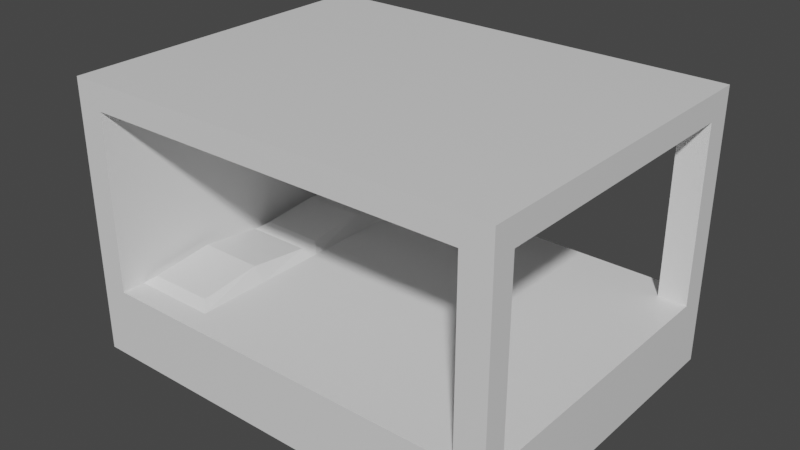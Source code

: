 # Source: Bed_Placeholder.blend  (saved by Blender 2.93.21; exported with 4.5.12 LTS)
import bpy
from mathutils import Matrix  # noqa: F401  (used for matrix-valued properties, if any)

bpy.ops.wm.read_factory_settings(use_empty=True)
scene = bpy.context.scene
scene.name = 'Scene'

# ---- collections
col_collection = bpy.data.collections.new('Collection'); scene.collection.children.link(col_collection)

# ---- materials (node trees are filled in below, after node groups)
mat_material = bpy.data.materials.new('Material')
mat_material.alpha_threshold = 0.0
mat_material.use_transparent_shadow = False
mat_material.line_color = (0.0, 0.0, 0.0, 1.0)

# ---- material node trees
mat_material.use_nodes = True; mat_material.node_tree.nodes.clear()
_N = mat_material.node_tree.nodes; _L = mat_material.node_tree.links
n0 = _N.new('ShaderNodeOutputMaterial'); n0.name = 'Material Output'; n0.location = (300, 300)
n1 = _N.new('ShaderNodeBsdfPrincipled'); n1.name = 'Principled BSDF'; n1.location = (10, 300)
n1.distribution = 'GGX'
n1.subsurface_method = 'BURLEY'
n1.inputs[2].default_value = 0.4
n1.inputs[3].default_value = 1.45
n1.inputs[27].default_value = (0.0, 0.0, 0.0, 1.0)
n1.inputs[28].default_value = 1.0
_L.new(n1.outputs[0], n0.inputs[0])
n0.is_active_output = True

# ---- world
world_world = bpy.data.worlds.new('World'); scene.world = world_world
world_world.use_nodes = True; world_world.node_tree.nodes.clear()
_N = world_world.node_tree.nodes; _L = world_world.node_tree.links
n0 = _N.new('ShaderNodeOutputWorld'); n0.name = 'World Output'; n0.location = (300, 300)
n1 = _N.new('ShaderNodeBackground'); n1.name = 'Background'; n1.location = (10, 300)
n1.inputs[0].default_value = (0.05088, 0.05088, 0.05088, 1.0)
_L.new(n1.outputs[0], n0.inputs[0])
n0.is_active_output = True
world_world.color = (0.05088, 0.05088, 0.05088)
world_world.use_sun_shadow = False
world_world.sun_shadow_jitter_overblur = 0.0

# ---- meshes
me_cube = bpy.data.meshes.new('Cube')
me_cube.from_pydata([(3.723, 2.901, 1.496), (3.723, 2.901, 0.06663), (3.723, -2.901, 1.496), (3.723, -2.901, 0.06663), (-3.772, 2.689, 1.646), (-3.984, 2.901, 0.06663), (-3.794, -2.711, 1.642), (-3.984, -2.901, 0.06663), (4.304, 2.901, 1.496), (4.304, 2.901, 0.06663), (4.304, -2.901, 1.496), (4.304, -2.901, 0.06663), (-4.53, 2.901, 0.06663), (-4.53, -2.901, 0.06663), (-4.53, -2.901, 1.496), (-4.53, 2.901, 1.496), (3.723, 3.435, 0.06663), (-3.984, 3.435, 0.06663), (3.723, 3.435, 1.496), (-3.984, 3.435, 1.496), (4.304, 3.435, 1.496), (4.304, 3.435, 0.06663), (-4.53, 3.435, 1.496), (-4.53, 3.435, 0.06663), (-3.984, -3.366, 0.06663), (-3.984, -3.366, 1.496), (3.723, -3.366, 1.496), (3.723, -3.366, 0.06663), (4.304, -3.366, 1.496), (4.304, -3.366, 0.06663), (-4.53, -3.366, 0.06663), (-4.53, -3.366, 1.496), (-4.53, 2.901, 5.096), (-4.53, 3.435, 5.096), (-3.984, -2.901, 5.096), (-3.984, 2.901, 5.096), (3.723, 2.901, 5.096), (4.304, 2.901, 5.096), (3.723, -2.901, 5.096), (4.304, -2.901, 5.096), (-4.53, -2.901, 5.096), (3.723, 3.435, 5.096), (4.304, 3.435, 5.096), (-3.984, 3.435, 5.096), (3.723, -3.366, 5.096), (4.304, -3.366, 5.096), (-4.53, -3.366, 5.096), (-3.984, -3.366, 5.096), (-4.53, 2.901, 5.617), (-4.53, 3.435, 5.617), (-3.984, -2.901, 5.617), (-3.984, 2.901, 5.617), (3.723, 2.901, 5.617), (4.304, 2.901, 5.617), (3.723, -2.901, 5.617), (4.304, -2.901, 5.617), (-4.53, -2.901, 5.617), (3.723, 3.435, 5.617), (4.304, 3.435, 5.617), (-3.984, 3.435, 5.617), (3.723, -3.366, 5.617), (4.304, -3.366, 5.617), (-4.53, -3.366, 5.617), (-3.984, -3.366, 5.617), (-2.257, 2.901, 0.06663), (-2.447, -2.711, 1.642), (-2.257, -2.901, 0.06663), (-2.469, 2.689, 1.646), (-2.257, 3.435, 0.06663), (-2.257, 3.435, 1.496), (-2.257, -3.366, 1.496), (-2.257, -3.366, 0.06663), (-3.984, 0.0, 0.06663), (3.723, 0.0, 1.496), (-3.772, 0.2118, 1.646), (3.723, 0.0, 0.06663), (4.304, 0.0, 1.496), (4.304, 0.0, 0.06663), (-4.53, 0.0, 0.06663), (-4.53, 0.0, 1.496), (-4.53, 0.0, 5.096), (-4.53, 0.0, 5.617), (-2.257, 0.0, 0.06663), (-2.469, 0.2118, 1.646), (-3.772, 1.45, 1.757), (3.723, 1.45, 0.06663), (4.304, 1.45, 0.06663), (-4.53, 1.45, 1.496), (-4.53, 1.45, 5.096), (-4.53, 1.45, 5.617), (-3.984, 1.45, 0.06663), (3.723, 1.45, 1.496), (4.304, 1.45, 1.496), (-4.53, 1.45, 0.06663), (-2.257, 1.45, 0.06663), (-2.469, 1.45, 1.757), (-3.984, -1.45, 0.06663), (3.723, -1.45, 1.496), (4.304, -1.45, 1.496), (-4.53, -1.45, 0.06663), (-2.257, -1.45, 0.06663), (-2.447, -1.45, 1.788), (-3.794, -1.45, 1.788), (3.723, -1.45, 0.06663), (4.304, -1.45, 0.06663), (-4.53, -1.45, 1.496), (-4.53, -1.45, 5.096), (-4.53, -1.45, 5.617), (-3.12, 2.901, 0.06663), (-3.12, -2.711, 1.642), (-3.12, 3.435, 0.06663), (-3.12, -3.366, 1.496), (-3.12, -2.901, 0.06663), (-3.12, 2.689, 1.646), (-3.12, 3.435, 1.496), (-3.12, -3.366, 0.06663), (-3.12, 0.0, 0.06663), (-3.12, 0.2118, 1.646), (-3.12, 1.45, 1.757), (-3.12, 1.45, 0.06663), (-3.12, -1.45, 0.06663), (-3.12, -1.45, 1.788), (-4.53, 2.901, 3.296), (-4.53, -2.901, 3.296), (-3.984, -3.366, 3.296), (-4.53, -3.366, 3.296), (-3.984, 2.901, 3.296), (-3.984, -2.901, 3.296), (-4.53, 3.435, 3.296), (-3.984, 3.435, 3.296), (-4.53, 0.0, 3.296), (-4.53, 1.45, 3.296), (-4.53, -1.45, 3.296), (-3.984, 1.45, 1.496), (-3.984, 2.901, 1.496), (-3.12, 2.901, 1.496), (-2.257, 2.901, 1.496), (-2.257, 1.45, 1.496), (-2.447, -0.1897, 1.642), (-3.12, -0.1897, 1.642), (-3.794, -0.1897, 1.642), (-3.12, -2.901, 1.496), (-3.984, -2.901, 1.496), (-2.257, -1.45, 1.496), (-2.257, -2.901, 1.496), (-3.984, -1.45, 1.496), (-3.984, 0.0, 1.496), (-3.12, 0.0, 1.496), (-2.257, 0.0, 1.496)], [], [(121, 102, 6, 109), (3, 11, 29, 27), (96, 7, 13, 99), (100, 103, 3, 66), (5, 12, 23, 17), (127, 126, 35, 34), (104, 98, 10, 11), (85, 1, 9, 86), (97, 2, 10, 98), (11, 10, 28, 29), (93, 87, 15, 12), (125, 124, 47, 46), (12, 15, 22, 23), (13, 7, 24, 30), (16, 18, 20, 21), (68, 69, 18, 16), (19, 17, 23, 22), (108, 5, 17, 110), (8, 9, 21, 20), (136, 0, 18, 69), (9, 1, 16, 21), (0, 8, 37, 36), (115, 111, 25, 24), (26, 27, 29, 28), (24, 25, 31, 30), (8, 20, 42, 37), (14, 13, 30, 31), (132, 123, 40, 106), (66, 3, 27, 71), (141, 142, 25, 111), (37, 39, 38, 36), (34, 35, 51, 50), (43, 33, 49, 59), (40, 46, 62, 56), (33, 32, 48, 49), (18, 0, 36, 41), (28, 10, 39, 45), (20, 18, 41, 42), (10, 2, 38, 39), (128, 122, 32, 33), (123, 125, 46, 40), (26, 28, 45, 44), (126, 129, 43, 35), (124, 127, 34, 47), (2, 26, 44, 38), (129, 128, 33, 43), (52, 53, 58, 57), (50, 51, 48, 89, 81, 107, 56), (48, 51, 59, 49), (50, 56, 62, 63), (55, 54, 60, 61), (37, 42, 58, 53), (63, 47, 44, 60), (36, 35, 43, 41), (43, 59, 57, 41), (47, 34, 38, 44), (52, 57, 59, 51), (106, 40, 56, 107), (44, 45, 61, 60), (46, 47, 63, 62), (45, 39, 55, 61), (42, 41, 57, 58), (63, 60, 54, 50), (37, 53, 55, 39), (53, 52, 54, 55), (34, 35, 36, 38), (51, 50, 54, 52), (2, 144, 70, 26), (112, 66, 71, 115), (27, 26, 70, 71), (135, 136, 69, 114), (1, 64, 68, 16), (110, 114, 69, 68), (120, 100, 66, 112), (97, 143, 144, 2), (91, 137, 148, 73), (119, 94, 82, 116), (88, 80, 81, 89), (131, 130, 80, 88), (99, 105, 79, 78), (91, 73, 76, 92), (103, 75, 77, 104), (86, 92, 76, 77), (94, 85, 75, 82), (90, 72, 78, 93), (118, 84, 74, 117), (113, 4, 84, 118), (5, 90, 93, 12), (64, 1, 85, 94), (9, 8, 92, 86), (0, 91, 92, 8), (122, 131, 88, 32), (32, 88, 89, 48), (108, 64, 94, 119), (0, 136, 137, 91), (78, 79, 87, 93), (75, 85, 86, 77), (3, 103, 104, 11), (13, 14, 105, 99), (73, 148, 143, 97), (116, 82, 100, 120), (80, 106, 107, 81), (130, 132, 106, 80), (73, 97, 98, 76), (77, 76, 98, 104), (82, 75, 103, 100), (72, 96, 99, 78), (139, 140, 102, 121), (138, 139, 121, 101), (72, 116, 120, 96), (5, 108, 119, 90), (67, 113, 118, 95), (95, 118, 117, 83), (90, 119, 116, 72), (96, 120, 112, 7), (17, 19, 114, 110), (134, 135, 114, 19), (7, 112, 115, 24), (144, 141, 111, 70), (71, 70, 111, 115), (64, 108, 110, 68), (101, 121, 109, 65), (79, 105, 132, 130), (15, 87, 131, 122), (87, 79, 130, 131), (19, 22, 128, 129), (25, 142, 127, 124), (134, 19, 129, 126), (14, 31, 125, 123), (22, 15, 122, 128), (105, 14, 123, 132), (31, 25, 124, 125), (142, 145, 146, 133, 134, 126, 127), (84, 4, 134, 133), (113, 67, 136, 135), (95, 83, 148, 137), (83, 117, 147, 148), (74, 84, 133, 146), (67, 95, 137, 136), (4, 113, 135, 134), (117, 74, 146, 147), (109, 6, 142, 141), (101, 65, 144, 143), (102, 140, 146, 145), (139, 138, 148, 147), (138, 101, 143, 148), (6, 102, 145, 142), (65, 109, 141, 144), (140, 139, 147, 146)])
_uv = me_cube.uv_layers.new(name='UVMap')
_uv.uv.foreach_set('vector', [0.8125, 0.6875, 0.8613, 0.6875, 0.8613, 0.7418, 0.8125, 0.7418, 0.375, 0.75, 0.375, 0.75, 0.375, 0.75, 0.375, 0.75, 0.125, 0.6875, 0.125, 0.75, 0.125, 0.75, 0.125, 0.6875, 0.25, 0.6875, 0.375, 0.6875, 0.375, 0.75, 0.25, 0.75, 0.125, 0.5, 0.125, 0.5, 0.125, 0.5, 0.125, 0.5, 0.875, 0.75, 0.875, 0.5, 0.875, 0.5, 0.875, 0.75, 0.375, 0.6875, 0.625, 0.6875, 0.625, 0.75, 0.375, 0.75, 0.375, 0.5625, 0.375, 0.5, 0.375, 0.5, 0.375, 0.5625, 0.625, 0.6875, 0.625, 0.75, 0.625, 0.75, 0.625, 0.6875, 0.375, 0.75, 0.625, 0.75, 0.625, 0.75, 0.375, 0.75, 0.375, 0.1875, 0.625, 0.1875, 0.625, 0.25, 0.375, 0.25, 0.625, 1.0, 0.625, 1.0, 0.625, 1.0, 0.625, 1.0, 0.375, 0.25, 0.625, 0.25, 0.625, 0.25, 0.375, 0.25, 0.125, 0.75, 0.125, 0.75, 0.125, 0.75, 0.125, 0.75, 0.375, 0.5, 0.625, 0.5, 0.625, 0.5, 0.375, 0.5, 0.375, 0.375, 0.625, 0.375, 0.625, 0.5, 0.375, 0.5, 0.625, 0.25, 0.375, 0.25, 0.375, 0.25, 0.625, 0.25, 0.1875, 0.5, 0.125, 0.5, 0.125, 0.5, 0.1875, 0.5, 0.625, 0.5, 0.375, 0.5, 0.375, 0.5, 0.625, 0.5, 0.75, 0.5, 0.625, 0.5, 0.625, 0.5, 0.75, 0.5, 0.375, 0.5, 0.375, 0.5, 0.375, 0.5, 0.375, 0.5, 0.625, 0.5, 0.625, 0.5, 0.625, 0.5, 0.625, 0.5, 0.375, 0.9375, 0.625, 0.9375, 0.625, 1.0, 0.375, 1.0, 0.625, 0.75, 0.375, 0.75, 0.375, 0.75, 0.625, 0.75, 0.375, 1.0, 0.625, 1.0, 0.625, 1.0, 0.375, 1.0, 0.625, 0.5, 0.625, 0.5, 0.625, 0.5, 0.625, 0.5, 0.625, 0.0, 0.375, 0.0, 0.375, 0.0, 0.625, 0.0, 0.625, 0.0625, 0.625, 0.0, 0.625, 0.0, 0.625, 0.0625, 0.25, 0.75, 0.375, 0.75, 0.375, 0.75, 0.25, 0.75, 0.8125, 0.75, 0.875, 0.75, 0.875, 0.75, 0.8125, 0.75, 0.625, 0.5, 0.625, 0.75, 0.625, 0.75, 0.625, 0.5, 0.875, 0.75, 0.875, 0.5, 0.875, 0.5, 0.875, 0.75, 0.625, 0.25, 0.625, 0.25, 0.625, 0.25, 0.625, 0.25, 0.625, 0.0, 0.625, 0.0, 0.625, 0.0, 0.625, 0.0, 0.625, 0.25, 0.625, 0.25, 0.625, 0.25, 0.625, 0.25, 0.625, 0.5, 0.625, 0.5, 0.625, 0.5, 0.625, 0.5, 0.625, 0.75, 0.625, 0.75, 0.625, 0.75, 0.625, 0.75, 0.625, 0.5, 0.625, 0.5, 0.625, 0.5, 0.625, 0.5, 0.625, 0.75, 0.625, 0.75, 0.625, 0.75, 0.625, 0.75, 0.625, 0.25, 0.625, 0.25, 0.625, 0.25, 0.625, 0.25, 0.625, 0.0, 0.625, 0.0, 0.625, 0.0, 0.625, 0.0, 0.625, 0.75, 0.625, 0.75, 0.625, 0.75, 0.625, 0.75, 0.875, 0.5, 0.875, 0.5, 0.875, 0.5, 0.875, 0.5, 0.875, 0.75, 0.875, 0.75, 0.875, 0.75, 0.875, 0.75, 0.625, 0.75, 0.625, 0.75, 0.625, 0.75, 0.625, 0.75, 0.625, 0.25, 0.625, 0.25, 0.625, 0.25, 0.625, 0.25, 0.625, 0.5, 0.625, 0.5, 0.625, 0.5, 0.625, 0.5, 0.875, 0.75, 0.875, 0.5, 0.875, 0.5, 0.875, 0.5625, 0.875, 0.625, 0.875, 0.6875, 0.875, 0.75, 0.875, 0.5, 0.875, 0.5, 0.875, 0.5, 0.875, 0.5, 0.875, 0.75, 0.875, 0.75, 0.875, 0.75, 0.875, 0.75, 0.625, 0.75, 0.625, 0.75, 0.625, 0.75, 0.625, 0.75, 0.625, 0.5, 0.625, 0.5, 0.625, 0.5, 0.625, 0.5, 0.625, 1.0, 0.875, 0.75, 0.625, 0.75, 0.625, 0.75, 0.625, 0.5, 0.875, 0.5, 0.875, 0.5, 0.625, 0.5, 0.625, 0.25, 0.875, 0.5, 0.625, 0.5, 0.625, 0.5, 0.875, 0.75, 0.875, 0.75, 0.625, 0.75, 0.625, 0.75, 0.625, 0.5, 0.625, 0.5, 0.875, 0.5, 0.875, 0.5, 0.625, 0.0625, 0.625, 0.0, 0.625, 0.0, 0.625, 0.0625, 0.625, 0.75, 0.625, 0.75, 0.625, 0.75, 0.625, 0.75, 0.625, 1.0, 0.625, 1.0, 0.625, 1.0, 0.625, 1.0, 0.625, 0.75, 0.625, 0.75, 0.625, 0.75, 0.625, 0.75, 0.625, 0.5, 0.625, 0.5, 0.625, 0.5, 0.625, 0.5, 0.625, 1.0, 0.625, 0.75, 0.625, 0.75, 0.875, 0.75, 0.625, 0.5, 0.625, 0.5, 0.625, 0.75, 0.625, 0.75, 0.625, 0.5, 0.625, 0.5, 0.625, 0.75, 0.625, 0.75, 0.875, 0.75, 0.875, 0.5, 0.625, 0.5, 0.625, 0.75, 0.875, 0.5, 0.875, 0.75, 0.625, 0.75, 0.625, 0.5, 0.625, 0.75, 0.75, 0.75, 0.75, 0.75, 0.625, 0.75, 0.1875, 0.75, 0.25, 0.75, 0.25, 0.75, 0.1875, 0.75, 0.375, 0.75, 0.625, 0.75, 0.625, 0.875, 0.375, 0.875, 0.8125, 0.5, 0.75, 0.5, 0.75, 0.5, 0.8125, 0.5, 0.375, 0.5, 0.25, 0.5, 0.25, 0.5, 0.375, 0.5, 0.375, 0.3125, 0.625, 0.3125, 0.625, 0.375, 0.375, 0.375, 0.1875, 0.6875, 0.25, 0.6875, 0.25, 0.75, 0.1875, 0.75, 0.625, 0.6875, 0.75, 0.6875, 0.75, 0.75, 0.625, 0.75, 0.625, 0.5625, 0.75, 0.5625, 0.75, 0.625, 0.625, 0.625, 0.1875, 0.5625, 0.25, 0.5625, 0.25, 0.625, 0.1875, 0.625, 0.625, 0.1875, 0.625, 0.125, 0.625, 0.125, 0.625, 0.1875, 0.625, 0.1875, 0.625, 0.125, 0.625, 0.125, 0.625, 0.1875, 0.375, 0.0625, 0.625, 0.0625, 0.625, 0.125, 0.375, 0.125, 0.625, 0.5625, 0.625, 0.625, 0.625, 0.625, 0.625, 0.5625, 0.375, 0.6875, 0.375, 0.625, 0.375, 0.625, 0.375, 0.6875, 0.375, 0.5625, 0.625, 0.5625, 0.625, 0.625, 0.375, 0.625, 0.25, 0.5625, 0.375, 0.5625, 0.375, 0.625, 0.25, 0.625, 0.125, 0.5625, 0.125, 0.625, 0.125, 0.625, 0.125, 0.5625, 0.8125, 0.5625, 0.8597, 0.5625, 0.8597, 0.6159, 0.8125, 0.6159, 0.8125, 0.5091, 0.8597, 0.5091, 0.8597, 0.5625, 0.8125, 0.5625, 0.125, 0.5, 0.125, 0.5625, 0.125, 0.5625, 0.125, 0.5, 0.25, 0.5, 0.375, 0.5, 0.375, 0.5625, 0.25, 0.5625, 0.375, 0.5, 0.625, 0.5, 0.625, 0.5625, 0.375, 0.5625, 0.625, 0.5, 0.625, 0.5625, 0.625, 0.5625, 0.625, 0.5, 0.625, 0.25, 0.625, 0.1875, 0.625, 0.1875, 0.625, 0.25, 0.625, 0.25, 0.625, 0.1875, 0.625, 0.1875, 0.625, 0.25, 0.1875, 0.5, 0.25, 0.5, 0.25, 0.5625, 0.1875, 0.5625, 0.625, 0.5, 0.75, 0.5, 0.75, 0.5625, 0.625, 0.5625, 0.375, 0.125, 0.625, 0.125, 0.625, 0.1875, 0.375, 0.1875, 0.375, 0.625, 0.375, 0.5625, 0.375, 0.5625, 0.375, 0.625, 0.375, 0.75, 0.375, 0.6875, 0.375, 0.6875, 0.375, 0.75, 0.375, 0.0, 0.625, 0.0, 0.625, 0.0625, 0.375, 0.0625, 0.625, 0.625, 0.75, 0.625, 0.75, 0.6875, 0.625, 0.6875, 0.1875, 0.625, 0.25, 0.625, 0.25, 0.6875, 0.1875, 0.6875, 0.625, 0.125, 0.625, 0.0625, 0.625, 0.0625, 0.625, 0.125, 0.625, 0.125, 0.625, 0.0625, 0.625, 0.0625, 0.625, 0.125, 0.625, 0.625, 0.625, 0.6875, 0.625, 0.6875, 0.625, 0.625, 0.375, 0.625, 0.625, 0.625, 0.625, 0.6875, 0.375, 0.6875, 0.25, 0.625, 0.375, 0.625, 0.375, 0.6875, 0.25, 0.6875, 0.125, 0.625, 0.125, 0.6875, 0.125, 0.6875, 0.125, 0.625, 0.8125, 0.6332, 0.8613, 0.6332, 0.8613, 0.6875, 0.8125, 0.6875, 0.7637, 0.6332, 0.8125, 0.6332, 0.8125, 0.6875, 0.7637, 0.6875, 0.125, 0.625, 0.1875, 0.625, 0.1875, 0.6875, 0.125, 0.6875, 0.125, 0.5, 0.1875, 0.5, 0.1875, 0.5625, 0.125, 0.5625, 0.7653, 0.5091, 0.8125, 0.5091, 0.8125, 0.5625, 0.7653, 0.5625, 0.7653, 0.5625, 0.8125, 0.5625, 0.8125, 0.6159, 0.7653, 0.6159, 0.125, 0.5625, 0.1875, 0.5625, 0.1875, 0.625, 0.125, 0.625, 0.125, 0.6875, 0.1875, 0.6875, 0.1875, 0.75, 0.125, 0.75, 0.375, 0.25, 0.625, 0.25, 0.625, 0.3125, 0.375, 0.3125, 0.875, 0.5, 0.8125, 0.5, 0.8125, 0.5, 0.875, 0.5, 0.125, 0.75, 0.1875, 0.75, 0.1875, 0.75, 0.125, 0.75, 0.75, 0.75, 0.8125, 0.75, 0.8125, 0.75, 0.75, 0.75, 0.375, 0.875, 0.625, 0.875, 0.625, 0.9375, 0.375, 0.9375, 0.25, 0.5, 0.1875, 0.5, 0.1875, 0.5, 0.25, 0.5, 0.7637, 0.6875, 0.8125, 0.6875, 0.8125, 0.7418, 0.7637, 0.7418, 0.625, 0.125, 0.625, 0.0625, 0.625, 0.0625, 0.625, 0.125, 0.625, 0.25, 0.625, 0.1875, 0.625, 0.1875, 0.625, 0.25, 0.625, 0.1875, 0.625, 0.125, 0.625, 0.125, 0.625, 0.1875, 0.625, 0.25, 0.625, 0.25, 0.625, 0.25, 0.625, 0.25, 0.875, 0.75, 0.875, 0.75, 0.875, 0.75, 0.875, 0.75, 0.875, 0.5, 0.875, 0.5, 0.875, 0.5, 0.875, 0.5, 0.625, 0.0, 0.625, 0.0, 0.625, 0.0, 0.625, 0.0, 0.625, 0.25, 0.625, 0.25, 0.625, 0.25, 0.625, 0.25, 0.625, 0.0625, 0.625, 0.0, 0.625, 0.0, 0.625, 0.0625, 0.625, 1.0, 0.625, 1.0, 0.625, 1.0, 0.625, 1.0, 0.875, 0.75, 0.875, 0.6875, 0.875, 0.625, 0.875, 0.5625, 0.875, 0.5, 0.875, 0.5, 0.875, 0.75, 0.8597, 0.5625, 0.8597, 0.5091, 0.875, 0.5, 0.875, 0.5625, 0.8125, 0.5091, 0.7653, 0.5091, 0.75, 0.5, 0.8125, 0.5, 0.7653, 0.5625, 0.7653, 0.6159, 0.75, 0.625, 0.75, 0.5625, 0.7653, 0.6159, 0.8125, 0.6159, 0.8125, 0.625, 0.75, 0.625, 0.8597, 0.6159, 0.8597, 0.5625, 0.875, 0.5625, 0.875, 0.625, 0.7653, 0.5091, 0.7653, 0.5625, 0.75, 0.5625, 0.75, 0.5, 0.8597, 0.5091, 0.8125, 0.5091, 0.8125, 0.5, 0.875, 0.5, 0.8125, 0.6159, 0.8597, 0.6159, 0.875, 0.625, 0.8125, 0.625, 0.8125, 0.7418, 0.8613, 0.7418, 0.875, 0.75, 0.8125, 0.75, 0.7637, 0.6875, 0.7637, 0.7418, 0.75, 0.75, 0.75, 0.6875, 0.8613, 0.6875, 0.8613, 0.6332, 0.875, 0.625, 0.875, 0.6875, 0.8125, 0.6332, 0.7637, 0.6332, 0.75, 0.625, 0.8125, 0.625, 0.7637, 0.6332, 0.7637, 0.6875, 0.75, 0.6875, 0.75, 0.625, 0.8613, 0.7418, 0.8613, 0.6875, 0.875, 0.6875, 0.875, 0.75, 0.7637, 0.7418, 0.8125, 0.7418, 0.8125, 0.75, 0.75, 0.75, 0.8613, 0.6332, 0.8125, 0.6332, 0.8125, 0.625, 0.875, 0.625])
me_cube.materials.append(mat_material)
me_cube.use_remesh_preserve_volume = False
me_cube.use_remesh_preserve_attributes = False
me_cube.use_mirror_vertex_groups = False
me_cube.update()

# ---- objects
ob_cube = bpy.data.objects.new('Cube', me_cube)

# ---- transforms, parenting, visibility, modifiers, constraints
ob_cube.location = (0.0, 0.0, 0.0)
ob_cube.lock_rotations_4d = False
ob_cube.empty_display_type = 'ARROWS'
ob_cube.lineart.crease_threshold = 0.0

# ---- collection membership
col_collection.objects.link(ob_cube)

# ---- scene / render settings (as saved in the file)
scene.frame_start = 1; scene.frame_end = 250; scene.frame_set(1)
scene.render.engine = 'BLENDER_EEVEE_NEXT'
scene.cycles.use_denoising = False
scene.cycles.samples = 128
scene.cycles.sampling_pattern = 'TABULATED_SOBOL'
scene.cycles.use_adaptive_sampling = False
scene.cycles.use_light_tree = False
scene.view_settings.view_transform = 'Filmic'
bpy.context.view_layer.update()

# ---- added for rendering (the .blend has no active camera and no usable light): camera, sun
cam_auto = bpy.data.cameras.new('AutoCamera')
cam_auto.lens = 50.0
cam_auto.sensor_width = 36.0
cam_auto.clip_end = 1000.0
ob_auto_camera = bpy.data.objects.new('AutoCamera', cam_auto)
scene.collection.objects.link(ob_auto_camera)
ob_auto_camera.location = (11.4096, -13.7929, 12.0602)
ob_auto_camera.rotation_euler = (1.09748, -7.21219e-08, 0.694738)
scene.camera = ob_auto_camera
light_auto_sun = bpy.data.lights.new('AutoSun', 'SUN')
light_auto_sun.energy = 3.0
light_auto_sun.angle = 0.0523599
ob_auto_sun = bpy.data.objects.new('AutoSun', light_auto_sun)
scene.collection.objects.link(ob_auto_sun)
ob_auto_sun.rotation_euler = (0.872665, 0.174533, 0.523599)
bpy.context.view_layer.update()
